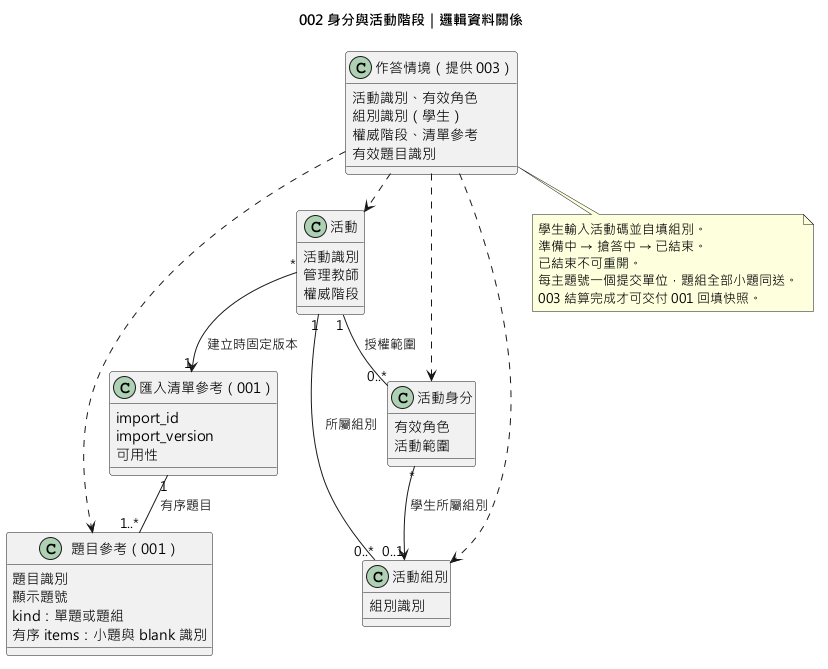

The diagram above was rendered by PlantUML. Its source (embedded in the PNG):
@startuml
!pragma layout smetana
title 002 身分與活動階段｜邏輯資料關係
skinparam defaultFontName "Microsoft JhengHei"
class "匯入清單參考（001）" as ImportedList {
  import_id
  import_version
  可用性
}
class "題目參考（001）" as Question {
  題目識別
  顯示題號
  kind：單題或題組
  有序 items：小題與 blank 識別
}
class "活動" as Activity {
  活動識別
  管理教師
  權威階段
}
class "活動身分" as Access {
  有效角色
  活動範圍
}
class "活動組別" as Group {
  組別識別
}
class "作答情境（提供 003）" as Context {
  活動識別、有效角色
  組別識別（學生）
  權威階段、清單參考
  有效題目識別
}
ImportedList "1" -- "1..*" Question : 有序題目
Activity "*" --> "1" ImportedList : 建立時固定版本
Activity "1" -- "0..*" Access : 授權範圍
Activity "1" -- "0..*" Group : 所屬組別
Access "*" --> "0..1" Group : 學生所屬組別
Context ..> Activity
Context ..> Access
Context ..> Question
Context ..> Group
note bottom of Context
  學生輸入活動碼並自填組別。
  準備中 → 搶答中 → 已結束。
  已結束不可重開。
  每主題號一個提交單位，題組全部小題同送。
  003 結算完成才可交付 001 回填快照。
end note
@enduml